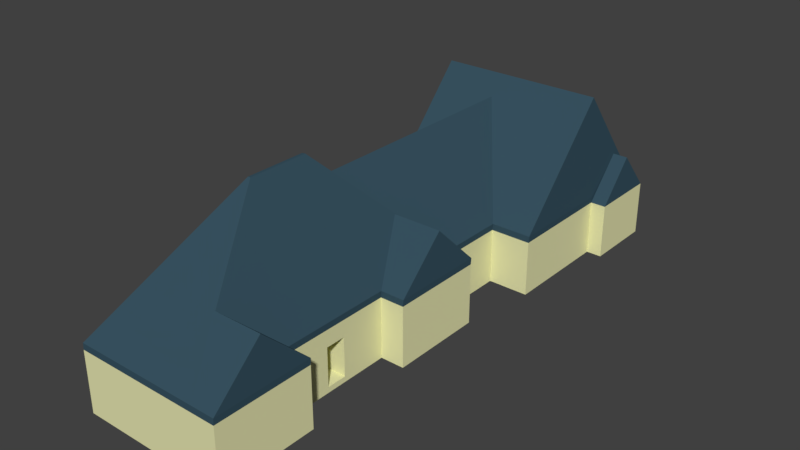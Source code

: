 # Source: House.blend  (saved by Blender 2.79.0; exported with 4.5.12 LTS)
import bpy
from mathutils import Matrix  # noqa: F401  (used for matrix-valued properties, if any)

bpy.ops.wm.read_factory_settings(use_empty=True)
scene = bpy.context.scene
scene.name = 'Scene'

# ---- collections
col_collection_1 = bpy.data.collections.new('Collection 1'); scene.collection.children.link(col_collection_1)

# ---- materials (node trees are filled in below, after node groups)
mat_house = bpy.data.materials.new('House')
mat_house.alpha_threshold = 0.0
mat_house.use_transparent_shadow = False
mat_house.diffuse_color = (0.8, 0.7932, 0.4408, 1.0)
mat_house.roughness = 0.5
mat_house.line_color = (0.0, 0.0, 0.0, 1.0)
mat_roof = bpy.data.materials.new('Roof')
mat_roof.alpha_threshold = 0.0
mat_roof.use_transparent_shadow = False
mat_roof.diffuse_color = (0.04067, 0.08655, 0.1193, 1.0)
mat_roof.roughness = 0.5

# ---- material node trees

# ---- world
world_world = bpy.data.worlds.new('World'); scene.world = world_world
world_world.color = (0.05088, 0.05088, 0.05088)
world_world.use_sun_shadow = False
world_world.sun_shadow_jitter_overblur = 0.0
world_world.cycles.sampling_method = 'MANUAL'

# ---- meshes
me_cube = bpy.data.meshes.new('Cube')
me_cube.from_pydata([(1.0, -4.371e-08, -1.0), (1.0, 4.371e-08, 1.0), (-6.127, 4.371e-08, 1.0), (-6.127, -4.371e-08, -1.0), (1.0, 2.192, -1.0), (1.0, 2.192, 1.0), (-6.127, 2.192, 1.0), (-6.127, 2.192, -1.0), (1.0, -3.419e-07, 8.541), (-6.127, -3.419e-07, 8.541), (1.0, 2.192, 8.541), (-6.127, 2.192, 8.541), (1.0, 1.057e-06, -8.535), (-6.127, 1.057e-06, -8.535), (1.0, 2.192, -8.535), (-6.127, 2.192, -8.535), (1.0, 2.114e-06, -22.53), (-6.127, 2.114e-06, -22.53), (1.0, 2.192, -22.53), (-6.127, 2.192, -22.53), (1.0, -2.463e-08, -0.5635), (1.0, 2.463e-08, 0.5635), (-6.127, 2.463e-08, 0.5635), (-6.127, -2.463e-08, -0.5635), (1.0, 2.192, -0.5635), (1.0, 2.192, 0.5635), (-6.127, 2.192, 0.5635), (-6.127, 2.192, -0.5635), (1.0, 2.192, 2.998), (1.0, 1.182e-08, 2.998), (-6.127, 1.182e-08, 2.998), (-6.127, 2.192, 2.998), (1.0, 2.172e-07, -3.212), (1.0, 2.192, -3.212), (-6.127, 2.192, -3.212), (-6.127, 2.172e-07, -3.212), (2.355, -3.419e-07, 8.541), (2.355, 2.192, 8.541), (2.355, 2.192, 2.998), (2.355, 1.057e-06, -8.535), (2.355, 2.192, -8.535), (2.355, 2.172e-07, -3.212), (2.355, 1.182e-08, 2.998), (2.355, 2.192, -3.212), (-6.127, 2.192, -12.28), (-6.127, 1.311e-06, -12.28), (1.0, 1.311e-06, -12.28), (1.0, 2.192, -12.28), (-6.127, 2.192, -18.52), (-6.127, 1.813e-06, -18.52), (1.0, 1.813e-06, -18.52), (3.297, 1.518e-06, -22.53), (3.297, 2.192, -22.53), (3.297, 2.192, -18.52), (3.297, 1.217e-06, -18.52), (3.297, 7.15e-07, -12.28), (3.297, 2.192, -12.28), (4.163, 1.28e-06, -22.53), (4.163, 2.192, -22.53), (4.163, 2.192, -18.52), (4.163, 9.784e-07, -18.52), (1.0, 3.113, 0.5635), (1.0, 3.113, 1.0), (1.0, 3.113, -1.0), (-6.127, 3.113, -1.0), (-6.127, 3.113, 1.0), (-6.127, 3.113, -0.5635), (1.0, 3.113, 8.541), (-6.127, 3.113, 8.541), (1.0, 3.113, 2.998), (-6.127, 3.113, 2.998), (1.0, 3.113, -8.535), (-6.127, 3.113, -8.535), (1.0, 3.113, -3.212), (-6.127, 3.113, -3.212), (1.0, 3.113, -22.53), (-6.127, 3.113, -22.53), (-6.127, 3.113, -18.52), (-2.461, 9.997, 0.07911), (1.0, 3.113, -0.5635), (-6.127, 3.113, 0.5635), (2.355, 3.113, 2.998), (2.355, 3.113, 8.541), (2.355, 3.113, -8.535), (2.355, 3.113, -3.212), (-6.127, 3.113, -12.28), (1.0, 3.113, -12.28), (3.297, 3.113, -18.52), (3.297, 3.113, -22.53), (3.297, 3.113, -12.28), (4.163, 3.113, -18.52), (4.163, 3.113, -22.53), (1.026, 3.483, 0.5635), (1.026, 3.483, 1.0), (1.026, 3.483, -1.0), (-6.101, 3.483, -1.0), (-6.101, 3.483, 1.0), (-6.101, 3.483, -0.5635), (1.026, 3.483, 8.541), (-6.101, 3.483, 8.541), (1.026, 3.483, 2.998), (-6.101, 3.483, 2.998), (1.026, 3.483, -8.535), (-6.101, 3.483, -8.535), (1.026, 3.483, -3.212), (-6.101, 3.483, -3.212), (1.026, 3.483, -22.53), (-6.101, 3.483, -22.53), (-6.101, 3.483, -18.52), (1.026, 3.483, -0.5635), (-6.101, 3.483, 0.5635), (2.381, 3.483, 2.998), (2.381, 3.483, 8.541), (2.381, 3.483, -8.535), (2.381, 3.483, -3.212), (-6.101, 3.483, -12.28), (1.026, 3.483, -12.28), (3.323, 3.483, -18.52), (3.323, 3.483, -22.53), (3.323, 3.483, -12.28), (-2.461, 9.997, 0.1579), (-2.461, 9.997, -0.203), (-2.613, 9.997, -0.203), (-2.613, 9.997, 0.1579), (-2.613, 9.997, -0.1243), (-2.461, 9.997, 1.421), (-2.613, 9.997, 1.421), (-2.461, 9.997, 0.4208), (-2.613, 9.997, 0.4208), (-2.461, 9.997, -2.001), (-2.613, 9.997, -1.948), (-2.461, 9.997, -0.5058), (-2.613, 9.997, -0.5058), (-2.461, 9.997, -0.1243), (-2.613, 9.997, 0.07911), (-2.537, 8.482, -3.521), (-2.537, 8.482, -16.81), (1.026, 9.552, -17.78), (-6.101, 9.552, -17.78), (3.323, 9.552, -17.78), (-0.4687, 6.078, 5.769), (3.323, 5.421, -20.53), (-0.4687, 6.078, -5.873), (4.166, 5.421, -20.53), (2.381, 6.078, 5.769), (2.381, 6.078, -5.873), (3.323, 3.483, -18.52), (3.297, 3.113, -18.52), (3.297, 3.113, -22.53), (3.323, 5.421, -20.53), (3.323, 3.483, -22.53), (3.323, 9.552, -17.78), (-0.3884, -2.463e-08, -0.5635), (-0.3884, 2.463e-08, 0.5635), (-0.3884, 2.192, -0.5635), (-0.3884, 2.192, 0.5635), (1.0, -0.3131, 0.5635), (1.0, -0.3131, 1.0), (1.0, -0.3131, -1.0), (-6.127, -0.3131, -1.0), (-6.127, -0.3131, 1.0), (-6.127, -0.3131, -0.5635), (1.0, -0.3131, 8.541), (-6.127, -0.3131, 8.541), (1.0, -0.3131, 2.998), (-6.127, -0.3131, 2.998), (1.0, -0.3131, -8.535), (-6.127, -0.3131, -8.535), (1.0, -0.3131, -3.212), (-6.127, -0.3131, -3.212), (1.0, -0.3131, -0.5635), (-6.127, -0.3131, 0.5635), (2.355, -0.3131, -3.212), (2.355, -0.3131, -8.535), (2.355, -0.3131, 8.541), (2.355, -0.3131, 2.998)], [(151, 150), (141, 147)], [(8, 9, 163, 162), (26, 6, 65, 80), (21, 25, 5, 1), (10, 8, 36, 37), (23, 27, 7, 3), (29, 28, 38, 42), (8, 10, 11, 9), (39, 41, 172, 173), (47, 56, 89, 86), (31, 30, 9, 11), (49, 48, 19, 17), (11, 10, 67, 68), (35, 34, 15, 13), (36, 8, 162, 174), (18, 16, 17, 19), (50, 49, 17, 16), (33, 43, 84, 73), (47, 46, 55, 56), (2, 6, 26, 22), (22, 26, 27, 23), (0, 4, 24, 20), (21, 20, 152, 153), (6, 31, 70, 65), (25, 24, 79, 61), (35, 13, 167, 169), (30, 2, 160, 165), (6, 2, 30, 31), (24, 4, 63, 79), (29, 42, 175, 164), (1, 5, 28, 29), (9, 30, 165, 163), (3, 7, 34, 35), (52, 18, 75, 88), (4, 0, 32, 33), (42, 38, 37, 36), (43, 41, 39, 40), (1, 29, 164, 157), (22, 23, 161, 171), (34, 7, 64, 74), (33, 32, 41, 43), (12, 14, 40, 39), (10, 37, 82, 67), (14, 12, 46, 47), (28, 5, 62, 69), (12, 13, 45, 46), (13, 15, 44, 45), (4, 33, 73, 63), (48, 44, 85, 77), (46, 45, 49, 50), (45, 44, 48, 49), (7, 27, 66, 64), (56, 55, 54, 53), (46, 50, 54, 55), (50, 16, 51, 54), (16, 18, 52, 51), (56, 53, 87, 89), (59, 60, 57, 58), (53, 54, 60, 59), (51, 52, 58, 57), (54, 51, 57, 60), (73, 84, 114, 104), (58, 91, 90, 59), (80, 65, 96, 110), (67, 82, 112, 98), (86, 89, 119, 116), (61, 79, 109, 92), (81, 69, 100, 111), (62, 61, 92, 93), (88, 75, 106, 118), (79, 63, 94, 109), (84, 83, 113, 114), (89, 87, 117, 119), (82, 81, 111, 112), (37, 38, 81, 82), (40, 14, 71, 83), (27, 26, 80, 66), (44, 15, 72, 85), (18, 19, 76, 75), (19, 48, 77, 76), (31, 11, 68, 70), (76, 77, 108, 107), (14, 47, 86, 71), (43, 40, 83, 84), (5, 25, 61, 62), (15, 34, 74, 72), (53, 59, 90, 87), (38, 28, 69, 81), (58, 52, 88, 91), (100, 93, 120, 127), (99, 98, 125, 126), (95, 97, 124, 122), (107, 108, 138), (105, 95, 122, 132), (97, 110, 134, 124), (103, 105, 132, 130), (94, 104, 131, 121), (98, 112, 144, 140), (113, 102, 142, 145), (102, 116, 136, 135), (119, 117, 139), (116, 119, 139, 137), (106, 107, 138, 137), (66, 80, 110, 97), (64, 66, 97, 95), (83, 71, 102, 113), (68, 67, 98, 99), (85, 72, 103, 115), (71, 86, 116, 102), (69, 62, 93, 100), (70, 68, 99, 101), (65, 70, 101, 96), (77, 85, 115, 108), (63, 73, 104, 94), (74, 64, 95, 105), (72, 74, 105, 103), (75, 76, 107, 106), (78, 134, 123, 120), (127, 128, 126, 125), (132, 131, 129, 130), (121, 122, 124, 133), (133, 124, 134, 78), (120, 123, 128, 127), (122, 121, 131, 132), (98, 100, 127, 125), (96, 101, 128, 123), (109, 94, 121, 133), (101, 99, 126, 128), (92, 109, 133, 78), (129, 102, 135), (104, 102, 129, 131), (93, 92, 78, 120), (110, 96, 123, 134), (115, 103, 135, 136), (91, 88, 141, 149, 143), (115, 136, 138), (118, 106, 137, 139), (108, 115, 138), (138, 136, 137), (129, 135, 103, 130), (137, 136, 116), (90, 91, 143), (87, 90, 143, 149, 141), (114, 113, 145), (104, 114, 145, 142), (111, 100, 140, 144), (112, 111, 144), (146, 147, 149), (151, 146, 149), (150, 141, 148), (150, 118, 139, 141), (152, 154, 155, 153), (20, 24, 154, 152), (25, 21, 153, 155), (24, 25, 155, 154), (156, 157, 160, 171), (165, 164, 162, 163), (168, 169, 167, 166), (158, 170, 161, 159), (170, 156, 171, 161), (160, 157, 164, 165), (158, 159, 169, 168), (168, 166, 173, 172), (162, 164, 175, 174), (3, 35, 169, 159), (23, 3, 159, 161), (13, 12, 166, 167), (42, 36, 174, 175), (12, 39, 173, 166), (0, 20, 170, 158), (41, 32, 168, 172), (21, 1, 157, 156), (20, 21, 156, 170), (32, 0, 158, 168), (2, 22, 171, 160)])
me_cube.polygons.foreach_set('material_index', [0, 0, 0, 0, 0, 0, 0, 0, 0, 0, 0, 0, 0, 0, 0, 1, 0, 0, 0, 0, 0, 0, 0, 0, 0, 0, 0, 0, 0, 0, 0, 0, 0, 0, 0, 0, 0, 0, 0, 0, 0, 0, 0, 0, 1, 0, 0, 0, 1, 0, 0, 0, 1, 1, 0, 0, 0, 0, 0, 1, 1, 0, 1, 1, 1, 1, 1, 1, 1, 1, 1, 1, 1, 0, 0, 0, 0, 0, 0, 0, 1, 0, 0, 0, 0, 0, 0, 0, 1, 1, 1, 1, 1, 1, 1, 1, 1, 1, 1, 1, 1, 1, 1, 1, 1, 1, 1, 1, 1, 1, 1, 1, 1, 1, 1, 1, 1, 1, 1, 1, 1, 1, 1, 1, 1, 1, 1, 1, 1, 1, 1, 1, 1, 1, 1, 1, 1, 1, 1, 1, 1, 1, 1, 1, 1, 1, 1, 1, 1, 1, 0, 0, 0, 0, 1, 1, 1, 1, 1, 1, 1, 1, 1, 0, 0, 1, 0, 0, 0, 0, 0, 0, 0, 0])
me_cube.materials.append(mat_house)
me_cube.materials.append(mat_roof)
me_cube.use_remesh_preserve_volume = False
me_cube.use_remesh_preserve_attributes = False
me_cube.use_mirror_vertex_groups = False
me_cube.update()

# ---- objects
ob_cube = bpy.data.objects.new('Cube', me_cube)

# ---- transforms, parenting, visibility, modifiers, constraints
ob_cube.location = (0.0, 0.0, 0.0)
ob_cube.rotation_euler = (1.571, 0.0, 0.0)
ob_cube.lock_rotations_4d = False
ob_cube.empty_display_type = 'ARROWS'
ob_cube.lineart.crease_threshold = 0.0

# ---- collection membership
col_collection_1.objects.link(ob_cube)

# ---- scene / render settings (as saved in the file)
scene.frame_start = 1; scene.frame_end = 250; scene.frame_set(1)
scene.render.engine = 'BLENDER_EEVEE_NEXT'
scene.render.resolution_percentage = 50
scene.render.dither_intensity = 0.0
scene.cycles.use_denoising = False
scene.cycles.samples = 128
scene.cycles.sampling_pattern = 'TABULATED_SOBOL'
scene.cycles.use_adaptive_sampling = False
scene.cycles.use_light_tree = False
scene.cycles.blur_glossy = 0.0
scene.cycles.sample_clamp_indirect = 0.0
scene.view_settings.view_transform = 'Standard'
bpy.context.view_layer.update()

# ---- added for rendering (the .blend has no active camera and no usable light): camera, sun
cam_auto = bpy.data.cameras.new('AutoCamera')
cam_auto.lens = 50.0
cam_auto.sensor_width = 36.0
cam_auto.clip_end = 1000.0
ob_auto_camera = bpy.data.objects.new('AutoCamera', cam_auto)
scene.collection.objects.link(ob_auto_camera)
ob_auto_camera.location = (30.7738, -31.1083, 30.2455)
ob_auto_camera.rotation_euler = (1.09748, -7.21219e-08, 0.694738)
scene.camera = ob_auto_camera
light_auto_sun = bpy.data.lights.new('AutoSun', 'SUN')
light_auto_sun.energy = 3.0
light_auto_sun.angle = 0.0523599
ob_auto_sun = bpy.data.objects.new('AutoSun', light_auto_sun)
scene.collection.objects.link(ob_auto_sun)
ob_auto_sun.rotation_euler = (0.872665, 0.174533, 0.523599)
bpy.context.view_layer.update()
